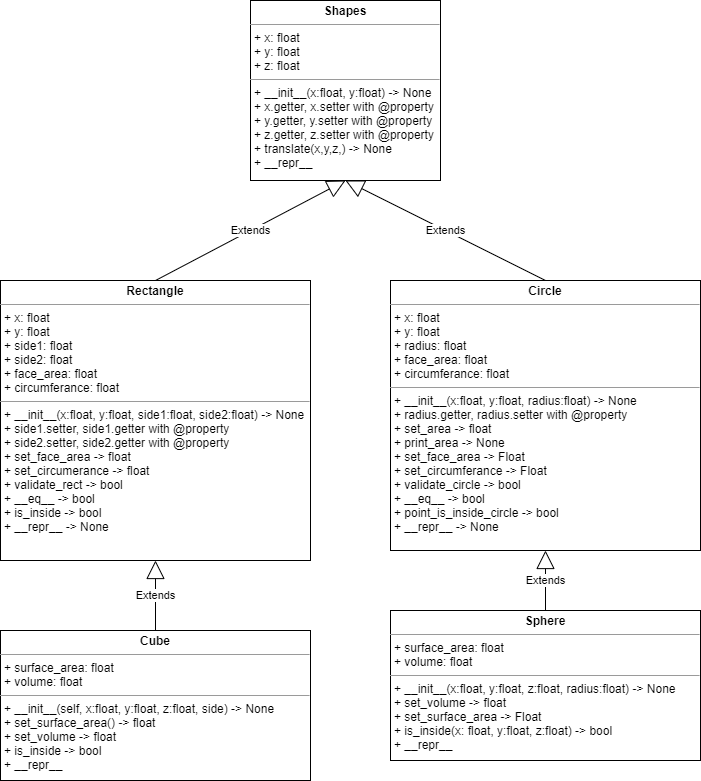

The diagram above was exported from draw.io. Its source (the exported page's mxGraphModel, read from the mxfile embedded in the PNG):
<mxGraphModel dx="1422" dy="762" grid="1" gridSize="10" guides="1" tooltips="1" connect="1" arrows="1" fold="1" page="1" pageScale="1" pageWidth="827" pageHeight="1169" math="0" shadow="0">
  <root>
    <mxCell id="0" />
    <mxCell id="1" parent="0" />
    <mxCell id="Gaxn7M_cSnbVMQx8U5mJ-1" value="&lt;p style=&quot;margin: 0px ; margin-top: 4px ; text-align: center&quot;&gt;&lt;b&gt;Shapes&lt;/b&gt;&lt;/p&gt;&lt;hr size=&quot;1&quot;&gt;&lt;p style=&quot;margin: 0px ; margin-left: 4px&quot;&gt;+ x: float&amp;nbsp;&lt;/p&gt;&lt;p style=&quot;margin: 0px ; margin-left: 4px&quot;&gt;+ y: float&lt;/p&gt;&lt;p style=&quot;margin: 0px ; margin-left: 4px&quot;&gt;+ z: float&lt;/p&gt;&lt;hr size=&quot;1&quot;&gt;&lt;p style=&quot;margin: 0px ; margin-left: 4px&quot;&gt;+ __init__(x:float, y:float) -&amp;gt; None&lt;/p&gt;&lt;p style=&quot;margin: 0px ; margin-left: 4px&quot;&gt;+ x.getter, x.setter with @property&lt;/p&gt;&lt;p style=&quot;margin: 0px ; margin-left: 4px&quot;&gt;+ y.getter, y.setter with @property&lt;br&gt;&lt;/p&gt;&lt;p style=&quot;margin: 0px ; margin-left: 4px&quot;&gt;+ z.getter, z.setter with @property&lt;br&gt;&lt;/p&gt;&lt;p style=&quot;margin: 0px ; margin-left: 4px&quot;&gt;+ translate(x,y,z,) -&amp;gt; None&lt;/p&gt;&lt;p style=&quot;margin: 0px ; margin-left: 4px&quot;&gt;+ __repr__&lt;/p&gt;" style="verticalAlign=top;align=left;overflow=fill;fontSize=12;fontFamily=Helvetica;html=1;" parent="1" vertex="1">
      <mxGeometry x="300" y="100" width="190" height="180" as="geometry" />
    </mxCell>
    <mxCell id="Gaxn7M_cSnbVMQx8U5mJ-2" value="&lt;p style=&quot;margin: 0px ; margin-top: 4px ; text-align: center&quot;&gt;&lt;b&gt;Rectangle&lt;/b&gt;&lt;/p&gt;&lt;hr size=&quot;1&quot;&gt;&lt;p style=&quot;margin: 0px ; margin-left: 4px&quot;&gt;+ x: float&lt;/p&gt;&lt;p style=&quot;margin: 0px ; margin-left: 4px&quot;&gt;+ y: float&lt;/p&gt;&lt;p style=&quot;margin: 0px ; margin-left: 4px&quot;&gt;+ side1: float&lt;/p&gt;&lt;p style=&quot;margin: 0px ; margin-left: 4px&quot;&gt;+ side2: float&lt;/p&gt;&lt;p style=&quot;margin: 0px 0px 0px 4px&quot;&gt;+ face_area: float&lt;/p&gt;&lt;p style=&quot;margin: 0px 0px 0px 4px&quot;&gt;+ circumferance: float&lt;/p&gt;&lt;hr size=&quot;1&quot;&gt;&lt;p style=&quot;margin: 0px ; margin-left: 4px&quot;&gt;+ __init__(x:float, y:float, side1:float, side2:float) -&amp;gt; None&lt;/p&gt;&lt;p style=&quot;margin: 0px ; margin-left: 4px&quot;&gt;+ side1.setter, side1.getter with @property&lt;/p&gt;&lt;p style=&quot;margin: 0px ; margin-left: 4px&quot;&gt;+ side2.setter, side2.getter with @property&lt;br&gt;&lt;/p&gt;&lt;p style=&quot;margin: 0px ; margin-left: 4px&quot;&gt;+ set_face_area -&amp;gt; float&lt;/p&gt;&lt;p style=&quot;margin: 0px ; margin-left: 4px&quot;&gt;+ set_circumerance -&amp;gt; float&lt;/p&gt;&lt;p style=&quot;margin: 0px ; margin-left: 4px&quot;&gt;+ validate_rect -&amp;gt; bool&lt;/p&gt;&lt;p style=&quot;margin: 0px ; margin-left: 4px&quot;&gt;+ __eq__ -&amp;gt; bool&lt;/p&gt;&lt;p style=&quot;margin: 0px ; margin-left: 4px&quot;&gt;+ is_inside -&amp;gt; bool&lt;/p&gt;&lt;p style=&quot;margin: 0px ; margin-left: 4px&quot;&gt;+ __repr__ -&amp;gt; None&lt;/p&gt;" style="verticalAlign=top;align=left;overflow=fill;fontSize=12;fontFamily=Helvetica;html=1;" parent="1" vertex="1">
      <mxGeometry x="50" y="380" width="310" height="280" as="geometry" />
    </mxCell>
    <mxCell id="Gaxn7M_cSnbVMQx8U5mJ-3" value="Extends" style="endArrow=block;endSize=16;endFill=0;html=1;exitX=0.5;exitY=0;exitDx=0;exitDy=0;entryX=0.5;entryY=1;entryDx=0;entryDy=0;" parent="1" source="Gaxn7M_cSnbVMQx8U5mJ-2" target="Gaxn7M_cSnbVMQx8U5mJ-1" edge="1">
      <mxGeometry width="160" relative="1" as="geometry">
        <mxPoint x="300" y="260" as="sourcePoint" />
        <mxPoint x="460" y="260" as="targetPoint" />
      </mxGeometry>
    </mxCell>
    <mxCell id="Gaxn7M_cSnbVMQx8U5mJ-4" value="&lt;p style=&quot;margin: 0px ; margin-top: 4px ; text-align: center&quot;&gt;&lt;b&gt;Circle&lt;/b&gt;&lt;/p&gt;&lt;hr size=&quot;1&quot;&gt;&lt;p style=&quot;margin: 0px ; margin-left: 4px&quot;&gt;+ x: float&lt;/p&gt;&lt;p style=&quot;margin: 0px ; margin-left: 4px&quot;&gt;+ y: float&lt;/p&gt;&lt;p style=&quot;margin: 0px ; margin-left: 4px&quot;&gt;+ radius: float&lt;br&gt;&lt;/p&gt;&lt;p style=&quot;margin: 0px ; margin-left: 4px&quot;&gt;+ face_area: float&lt;/p&gt;&lt;p style=&quot;margin: 0px ; margin-left: 4px&quot;&gt;+ circumferance: float&lt;/p&gt;&lt;hr size=&quot;1&quot;&gt;&lt;p style=&quot;margin: 0px ; margin-left: 4px&quot;&gt;+ __init__(x:float, y:float, radius:float) -&amp;gt; None&lt;/p&gt;&lt;p style=&quot;margin: 0px ; margin-left: 4px&quot;&gt;+ radius.getter, radius.setter with @property&lt;/p&gt;&lt;p style=&quot;margin: 0px ; margin-left: 4px&quot;&gt;+ set_area -&amp;gt; float&lt;/p&gt;&lt;p style=&quot;margin: 0px ; margin-left: 4px&quot;&gt;+ print_area -&amp;gt; None&lt;/p&gt;&lt;p style=&quot;margin: 0px ; margin-left: 4px&quot;&gt;+ set_face_area -&amp;gt; Float&lt;/p&gt;&lt;p style=&quot;margin: 0px ; margin-left: 4px&quot;&gt;+ set_circumferance -&amp;gt; Float&lt;/p&gt;&lt;p style=&quot;margin: 0px ; margin-left: 4px&quot;&gt;+ validate_circle -&amp;gt; bool&lt;/p&gt;&lt;p style=&quot;margin: 0px ; margin-left: 4px&quot;&gt;+ __eq__ -&amp;gt; bool&lt;/p&gt;&lt;p style=&quot;margin: 0px ; margin-left: 4px&quot;&gt;+ point_is_inside_circle -&amp;gt; bool&lt;/p&gt;&lt;p style=&quot;margin: 0px ; margin-left: 4px&quot;&gt;+ __repr__ -&amp;gt; None&lt;/p&gt;" style="verticalAlign=top;align=left;overflow=fill;fontSize=12;fontFamily=Helvetica;html=1;" parent="1" vertex="1">
      <mxGeometry x="440" y="380" width="310" height="270" as="geometry" />
    </mxCell>
    <mxCell id="QQlYHuqJn49okuaTQ1Oj-1" value="Extends" style="endArrow=block;endSize=16;endFill=0;html=1;exitX=0.5;exitY=0;exitDx=0;exitDy=0;entryX=0.5;entryY=1;entryDx=0;entryDy=0;" edge="1" parent="1" source="Gaxn7M_cSnbVMQx8U5mJ-4" target="Gaxn7M_cSnbVMQx8U5mJ-1">
      <mxGeometry width="160" relative="1" as="geometry">
        <mxPoint x="360" y="410" as="sourcePoint" />
        <mxPoint x="550" y="310" as="targetPoint" />
      </mxGeometry>
    </mxCell>
    <mxCell id="QQlYHuqJn49okuaTQ1Oj-2" value="&lt;p style=&quot;margin: 0px ; margin-top: 4px ; text-align: center&quot;&gt;&lt;b&gt;Sphere&lt;/b&gt;&lt;/p&gt;&lt;hr size=&quot;1&quot;&gt;&lt;p style=&quot;margin: 0px ; margin-left: 4px&quot;&gt;&lt;span&gt;+ surface_area: float&lt;/span&gt;&lt;br&gt;&lt;/p&gt;&lt;p style=&quot;margin: 0px ; margin-left: 4px&quot;&gt;+ volume: float&lt;/p&gt;&lt;hr size=&quot;1&quot;&gt;&lt;p style=&quot;margin: 0px ; margin-left: 4px&quot;&gt;+ __init__(x:float, y:float, z:float, radius:float) -&amp;gt; None&lt;/p&gt;&lt;p style=&quot;margin: 0px ; margin-left: 4px&quot;&gt;+ set_volume -&amp;gt; float&lt;/p&gt;&lt;p style=&quot;margin: 0px ; margin-left: 4px&quot;&gt;+ set_surface_area -&amp;gt; Float&lt;/p&gt;&lt;p style=&quot;margin: 0px ; margin-left: 4px&quot;&gt;+ is_inside(x: float, y:float, z:float) -&amp;gt; bool&lt;/p&gt;&lt;p style=&quot;margin: 0px ; margin-left: 4px&quot;&gt;+ __repr__&amp;nbsp;&lt;/p&gt;" style="verticalAlign=top;align=left;overflow=fill;fontSize=12;fontFamily=Helvetica;html=1;" vertex="1" parent="1">
      <mxGeometry x="440" y="710" width="310" height="150" as="geometry" />
    </mxCell>
    <mxCell id="QQlYHuqJn49okuaTQ1Oj-3" value="Extends" style="endArrow=block;endSize=16;endFill=0;html=1;exitX=0.5;exitY=0;exitDx=0;exitDy=0;entryX=0.5;entryY=1;entryDx=0;entryDy=0;" edge="1" parent="1" source="QQlYHuqJn49okuaTQ1Oj-2" target="Gaxn7M_cSnbVMQx8U5mJ-4">
      <mxGeometry width="160" relative="1" as="geometry">
        <mxPoint x="440" y="800" as="sourcePoint" />
        <mxPoint x="240" y="700" as="targetPoint" />
      </mxGeometry>
    </mxCell>
    <mxCell id="QQlYHuqJn49okuaTQ1Oj-4" value="&lt;p style=&quot;margin: 0px ; margin-top: 4px ; text-align: center&quot;&gt;&lt;b&gt;Cube&lt;/b&gt;&lt;/p&gt;&lt;hr size=&quot;1&quot;&gt;&lt;p style=&quot;margin: 0px ; margin-left: 4px&quot;&gt;&lt;span&gt;+ surface_area: float&lt;br&gt;&lt;/span&gt;&lt;/p&gt;&lt;p style=&quot;margin: 0px ; margin-left: 4px&quot;&gt;+ volume: float&lt;/p&gt;&lt;hr size=&quot;1&quot;&gt;&lt;p style=&quot;margin: 0px ; margin-left: 4px&quot;&gt;+ __init__(self, x:float, y:float, z:float, side) -&amp;gt; None&lt;br&gt;&lt;/p&gt;&lt;p style=&quot;margin: 0px ; margin-left: 4px&quot;&gt;+ set_surface_area() -&amp;gt; float&lt;/p&gt;&lt;p style=&quot;margin: 0px ; margin-left: 4px&quot;&gt;+ set_volume -&amp;gt; float&lt;/p&gt;&lt;p style=&quot;margin: 0px ; margin-left: 4px&quot;&gt;+ is_inside -&amp;gt; bool&lt;/p&gt;&lt;p style=&quot;margin: 0px ; margin-left: 4px&quot;&gt;+ __repr__&lt;/p&gt;&lt;p style=&quot;margin: 0px ; margin-left: 4px&quot;&gt;&lt;br&gt;&lt;/p&gt;" style="verticalAlign=top;align=left;overflow=fill;fontSize=12;fontFamily=Helvetica;html=1;" vertex="1" parent="1">
      <mxGeometry x="50" y="730" width="310" height="150" as="geometry" />
    </mxCell>
    <mxCell id="QQlYHuqJn49okuaTQ1Oj-5" value="Extends" style="endArrow=block;endSize=16;endFill=0;html=1;exitX=0.5;exitY=0;exitDx=0;exitDy=0;entryX=0.5;entryY=1;entryDx=0;entryDy=0;" edge="1" parent="1" source="QQlYHuqJn49okuaTQ1Oj-4" target="Gaxn7M_cSnbVMQx8U5mJ-2">
      <mxGeometry width="160" relative="1" as="geometry">
        <mxPoint x="280" y="720" as="sourcePoint" />
        <mxPoint x="280" y="660" as="targetPoint" />
        <mxPoint as="offset" />
      </mxGeometry>
    </mxCell>
  </root>
</mxGraphModel>